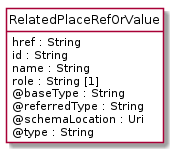

The diagram above was rendered by PlantUML. Its source (embedded in the PNG):
@startuml
hide circle
hide methods
hide stereotype
show <<Enumeration>> stereotype
skinparam class {
   BackgroundColor<<Enumeration>> #E6F5F7
   BackgroundColor<<Ref>> #FFFFE0
   BackgroundColor<<Pivot>> #FFFFFFF
   BackgroundColor<<SimpleType>> #E2F0DA
   BackgroundColor #FCF2E3
}

class RelatedPlaceRefOrValue <<Pivot>> {
    href : String
    id : String
    name : String
    role : String [1]
    @baseType : String
    @referredType : String
    @schemaLocation : Uri
    @type : String
}


@enduml